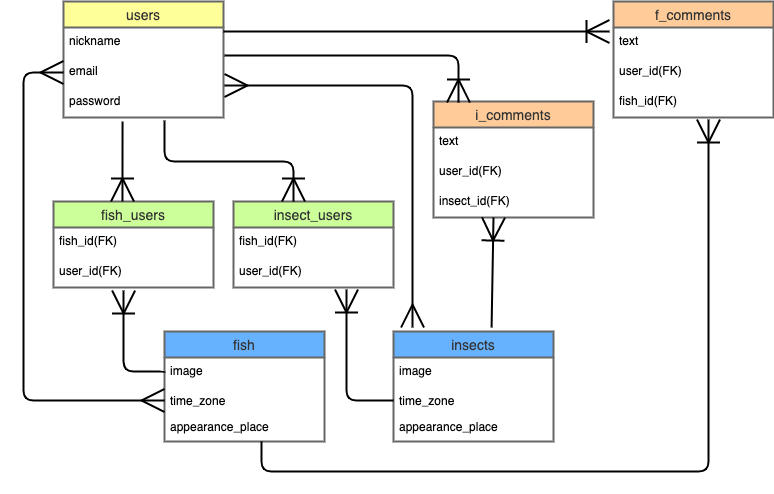

The diagram above was exported from draw.io. Its source (the exported page's mxGraphModel, read from the mxfile embedded in the PNG):
<mxGraphModel dx="517" dy="431" grid="1" gridSize="10" guides="1" tooltips="1" connect="1" arrows="1" fold="1" page="1" pageScale="1" pageWidth="827" pageHeight="1169" background="#ffffff" math="0" shadow="0">
  <root>
    <mxCell id="0" />
    <mxCell id="1" parent="0" />
    <mxCell id="2" value="users" style="swimlane;fontStyle=0;childLayout=stackLayout;horizontal=1;startSize=26;horizontalStack=0;resizeParent=1;resizeParentMax=0;resizeLast=0;collapsible=1;marginBottom=0;align=center;fontSize=14;strokeColor=#666666;fontColor=#333333;strokeWidth=2;fillColor=#FFFF99;" parent="1" vertex="1">
      <mxGeometry x="70" y="40" width="160" height="116" as="geometry" />
    </mxCell>
    <mxCell id="3" value="nickname" style="text;strokeColor=none;fillColor=none;spacingLeft=4;spacingRight=4;overflow=hidden;rotatable=0;points=[[0,0.5],[1,0.5]];portConstraint=eastwest;fontSize=12;fontColor=#000000;" parent="2" vertex="1">
      <mxGeometry y="26" width="160" height="30" as="geometry" />
    </mxCell>
    <mxCell id="4" value="email" style="text;strokeColor=none;fillColor=none;spacingLeft=4;spacingRight=4;overflow=hidden;rotatable=0;points=[[0,0.5],[1,0.5]];portConstraint=eastwest;fontSize=12;fontColor=#000000;" parent="2" vertex="1">
      <mxGeometry y="56" width="160" height="30" as="geometry" />
    </mxCell>
    <mxCell id="5" value="password" style="text;strokeColor=none;fillColor=none;spacingLeft=4;spacingRight=4;overflow=hidden;rotatable=0;points=[[0,0.5],[1,0.5]];portConstraint=eastwest;fontSize=12;fontColor=#000000;" parent="2" vertex="1">
      <mxGeometry y="86" width="160" height="30" as="geometry" />
    </mxCell>
    <mxCell id="6" value="i_comments" style="swimlane;fontStyle=0;childLayout=stackLayout;horizontal=1;startSize=26;horizontalStack=0;resizeParent=1;resizeParentMax=0;resizeLast=0;collapsible=1;marginBottom=0;align=center;fontSize=14;fontColor=#333333;labelBackgroundColor=none;strokeColor=#666666;strokeWidth=2;fillColor=#FFCC99;" parent="1" vertex="1">
      <mxGeometry x="440" y="140" width="160" height="116" as="geometry" />
    </mxCell>
    <mxCell id="7" value="text" style="text;strokeColor=none;fillColor=none;spacingLeft=4;spacingRight=4;overflow=hidden;rotatable=0;points=[[0,0.5],[1,0.5]];portConstraint=eastwest;fontSize=12;fontColor=#000000;" parent="6" vertex="1">
      <mxGeometry y="26" width="160" height="30" as="geometry" />
    </mxCell>
    <mxCell id="8" value="user_id(FK)" style="text;strokeColor=none;spacingLeft=4;spacingRight=4;overflow=hidden;rotatable=0;points=[[0,0.5],[1,0.5]];portConstraint=eastwest;fontSize=12;fontColor=#000000;" parent="6" vertex="1">
      <mxGeometry y="56" width="160" height="30" as="geometry" />
    </mxCell>
    <mxCell id="48" value="insect_id(FK)" style="text;strokeColor=none;spacingLeft=4;spacingRight=4;overflow=hidden;rotatable=0;points=[[0,0.5],[1,0.5]];portConstraint=eastwest;fontSize=12;fontColor=#000000;" parent="6" vertex="1">
      <mxGeometry y="86" width="160" height="30" as="geometry" />
    </mxCell>
    <mxCell id="10" value="fish" style="swimlane;fontStyle=0;childLayout=stackLayout;horizontal=1;startSize=26;horizontalStack=0;resizeParent=1;resizeParentMax=0;resizeLast=0;collapsible=1;marginBottom=0;align=center;fontSize=14;strokeColor=#666666;fontColor=#333333;strokeWidth=2;fillColor=#66B2FF;" parent="1" vertex="1">
      <mxGeometry x="171" y="370" width="160" height="110" as="geometry" />
    </mxCell>
    <mxCell id="11" value="image" style="text;strokeColor=none;fillColor=none;spacingLeft=4;spacingRight=4;overflow=hidden;rotatable=0;points=[[0,0.5],[1,0.5]];portConstraint=eastwest;fontSize=12;fontColor=#000000;" parent="10" vertex="1">
      <mxGeometry y="26" width="160" height="30" as="geometry" />
    </mxCell>
    <mxCell id="12" value="time_zone" style="text;strokeColor=none;fillColor=none;spacingLeft=4;spacingRight=4;overflow=hidden;rotatable=0;points=[[0,0.5],[1,0.5]];portConstraint=eastwest;fontSize=12;fontColor=#000000;" parent="10" vertex="1">
      <mxGeometry y="56" width="160" height="26" as="geometry" />
    </mxCell>
    <mxCell id="13" value="appearance_place&#10;&#10;" style="text;strokeColor=none;fillColor=none;spacingLeft=4;spacingRight=4;overflow=hidden;rotatable=0;points=[[0,0.5],[1,0.5]];portConstraint=eastwest;fontSize=12;fontColor=#000000;" parent="10" vertex="1">
      <mxGeometry y="82" width="160" height="28" as="geometry" />
    </mxCell>
    <mxCell id="42" value="insects" style="swimlane;fontStyle=0;childLayout=stackLayout;horizontal=1;startSize=26;horizontalStack=0;resizeParent=1;resizeParentMax=0;resizeLast=0;collapsible=1;marginBottom=0;align=center;fontSize=14;strokeColor=#666666;fontColor=#333333;strokeWidth=2;fillColor=#66B2FF;" parent="1" vertex="1">
      <mxGeometry x="400" y="370" width="160" height="110" as="geometry" />
    </mxCell>
    <mxCell id="43" value="image" style="text;strokeColor=none;fillColor=none;spacingLeft=4;spacingRight=4;overflow=hidden;rotatable=0;points=[[0,0.5],[1,0.5]];portConstraint=eastwest;fontSize=12;fontColor=#000000;" parent="42" vertex="1">
      <mxGeometry y="26" width="160" height="30" as="geometry" />
    </mxCell>
    <mxCell id="44" value="time_zone" style="text;strokeColor=none;fillColor=none;spacingLeft=4;spacingRight=4;overflow=hidden;rotatable=0;points=[[0,0.5],[1,0.5]];portConstraint=eastwest;fontSize=12;fontColor=#000000;" parent="42" vertex="1">
      <mxGeometry y="56" width="160" height="26" as="geometry" />
    </mxCell>
    <mxCell id="45" value="appearance_place&#10;&#10;" style="text;strokeColor=none;fillColor=none;spacingLeft=4;spacingRight=4;overflow=hidden;rotatable=0;points=[[0,0.5],[1,0.5]];portConstraint=eastwest;fontSize=12;fontColor=#000000;" parent="42" vertex="1">
      <mxGeometry y="82" width="160" height="28" as="geometry" />
    </mxCell>
    <mxCell id="50" value="" style="fontSize=12;html=1;endArrow=ERoneToMany;fontColor=#000000;strokeColor=#000000;strokeWidth=2;endSize=20;startSize=20;entryX=0.156;entryY=0.009;entryDx=0;entryDy=0;entryPerimeter=0;exitX=1.006;exitY=0.933;exitDx=0;exitDy=0;exitPerimeter=0;edgeStyle=orthogonalEdgeStyle;" parent="1" source="3" target="6" edge="1">
      <mxGeometry width="100" height="100" relative="1" as="geometry">
        <mxPoint x="250" y="90" as="sourcePoint" />
        <mxPoint x="440" y="181" as="targetPoint" />
      </mxGeometry>
    </mxCell>
    <mxCell id="58" value="fish_users" style="swimlane;fontStyle=0;childLayout=stackLayout;horizontal=1;startSize=26;horizontalStack=0;resizeParent=1;resizeParentMax=0;resizeLast=0;collapsible=1;marginBottom=0;align=center;fontSize=14;strokeColor=#666666;fontColor=#333333;strokeWidth=2;fillColor=#CCFF99;" parent="1" vertex="1">
      <mxGeometry x="60" y="240" width="160" height="86" as="geometry" />
    </mxCell>
    <mxCell id="59" value="fish_id(FK)" style="text;strokeColor=none;fillColor=none;spacingLeft=4;spacingRight=4;overflow=hidden;rotatable=0;points=[[0,0.5],[1,0.5]];portConstraint=eastwest;fontSize=12;fontColor=#000000;" parent="58" vertex="1">
      <mxGeometry y="26" width="160" height="30" as="geometry" />
    </mxCell>
    <mxCell id="60" value="user_id(FK)" style="text;strokeColor=none;fillColor=none;spacingLeft=4;spacingRight=4;overflow=hidden;rotatable=0;points=[[0,0.5],[1,0.5]];portConstraint=eastwest;fontSize=12;fontColor=#000000;" parent="58" vertex="1">
      <mxGeometry y="56" width="160" height="30" as="geometry" />
    </mxCell>
    <mxCell id="62" value="insect_users" style="swimlane;fontStyle=0;childLayout=stackLayout;horizontal=1;startSize=26;horizontalStack=0;resizeParent=1;resizeParentMax=0;resizeLast=0;collapsible=1;marginBottom=0;align=center;fontSize=14;strokeColor=#666666;fontColor=#333333;strokeWidth=2;fillColor=#CCFF99;" parent="1" vertex="1">
      <mxGeometry x="240" y="240" width="160" height="86" as="geometry" />
    </mxCell>
    <mxCell id="63" value="fish_id(FK)" style="text;strokeColor=none;fillColor=none;spacingLeft=4;spacingRight=4;overflow=hidden;rotatable=0;points=[[0,0.5],[1,0.5]];portConstraint=eastwest;fontSize=12;fontColor=#000000;" parent="62" vertex="1">
      <mxGeometry y="26" width="160" height="30" as="geometry" />
    </mxCell>
    <mxCell id="64" value="user_id(FK)" style="text;strokeColor=none;fillColor=none;spacingLeft=4;spacingRight=4;overflow=hidden;rotatable=0;points=[[0,0.5],[1,0.5]];portConstraint=eastwest;fontSize=12;fontColor=#000000;" parent="62" vertex="1">
      <mxGeometry y="56" width="160" height="30" as="geometry" />
    </mxCell>
    <mxCell id="66" value="" style="fontSize=12;html=1;endArrow=ERoneToMany;fontColor=#000000;startSize=20;endSize=20;strokeColor=#000000;strokeWidth=2;exitX=0.369;exitY=1.133;exitDx=0;exitDy=0;exitPerimeter=0;entryX=0.431;entryY=0;entryDx=0;entryDy=0;entryPerimeter=0;" parent="1" source="5" target="58" edge="1">
      <mxGeometry width="100" height="100" relative="1" as="geometry">
        <mxPoint x="80" y="180" as="sourcePoint" />
        <mxPoint x="110" y="230" as="targetPoint" />
      </mxGeometry>
    </mxCell>
    <mxCell id="67" value="" style="fontSize=12;html=1;endArrow=ERoneToMany;fontColor=#000000;startSize=20;endSize=20;strokeColor=#000000;strokeWidth=2;exitX=0.631;exitY=1.1;exitDx=0;exitDy=0;exitPerimeter=0;entryX=0.375;entryY=0;entryDx=0;entryDy=0;entryPerimeter=0;edgeStyle=elbowEdgeStyle;elbow=vertical;" parent="1" source="5" target="62" edge="1">
      <mxGeometry width="100" height="100" relative="1" as="geometry">
        <mxPoint x="210" y="190" as="sourcePoint" />
        <mxPoint x="510" y="220" as="targetPoint" />
      </mxGeometry>
    </mxCell>
    <mxCell id="70" value="" style="edgeStyle=elbowEdgeStyle;fontSize=12;html=1;endArrow=ERoneToMany;fontColor=#000000;startSize=20;endSize=20;strokeColor=#000000;strokeWidth=2;entryX=0.438;entryY=1.1;entryDx=0;entryDy=0;entryPerimeter=0;exitX=0;exitY=0.5;exitDx=0;exitDy=0;elbow=vertical;" parent="1" source="11" target="60" edge="1">
      <mxGeometry width="100" height="100" relative="1" as="geometry">
        <mxPoint x="410" y="320" as="sourcePoint" />
        <mxPoint x="510" y="220" as="targetPoint" />
        <Array as="points">
          <mxPoint x="150" y="410" />
        </Array>
      </mxGeometry>
    </mxCell>
    <mxCell id="71" value="" style="edgeStyle=elbowEdgeStyle;fontSize=12;html=1;endArrow=ERoneToMany;fontColor=#000000;startSize=20;endSize=20;strokeColor=#000000;strokeWidth=2;entryX=0.706;entryY=1.067;entryDx=0;entryDy=0;entryPerimeter=0;exitX=0;exitY=0.5;exitDx=0;exitDy=0;" parent="1" source="44" target="64" edge="1">
      <mxGeometry width="100" height="100" relative="1" as="geometry">
        <mxPoint x="383" y="430" as="sourcePoint" />
        <mxPoint x="510" y="220" as="targetPoint" />
        <Array as="points">
          <mxPoint x="353" y="430" />
        </Array>
      </mxGeometry>
    </mxCell>
    <mxCell id="72" value="f_comments" style="swimlane;fontStyle=0;childLayout=stackLayout;horizontal=1;startSize=26;horizontalStack=0;resizeParent=1;resizeParentMax=0;resizeLast=0;collapsible=1;marginBottom=0;align=center;fontSize=14;fontColor=#333333;labelBackgroundColor=none;strokeColor=#666666;strokeWidth=2;fillColor=#FFCC99;swimlaneFillColor=#ffffff;" parent="1" vertex="1">
      <mxGeometry x="620" y="40" width="160" height="116" as="geometry" />
    </mxCell>
    <mxCell id="73" value="text" style="text;strokeColor=none;fillColor=none;spacingLeft=4;spacingRight=4;overflow=hidden;rotatable=0;points=[[0,0.5],[1,0.5]];portConstraint=eastwest;fontSize=12;fontColor=#000000;" parent="72" vertex="1">
      <mxGeometry y="26" width="160" height="30" as="geometry" />
    </mxCell>
    <mxCell id="74" value="user_id(FK)" style="text;strokeColor=none;spacingLeft=4;spacingRight=4;overflow=hidden;rotatable=0;points=[[0,0.5],[1,0.5]];portConstraint=eastwest;fontSize=12;fontColor=#000000;" parent="72" vertex="1">
      <mxGeometry y="56" width="160" height="30" as="geometry" />
    </mxCell>
    <mxCell id="75" value="fish_id(FK)" style="text;strokeColor=none;spacingLeft=4;spacingRight=4;overflow=hidden;rotatable=0;points=[[0,0.5],[1,0.5]];portConstraint=eastwest;fontSize=12;fontColor=#000000;" parent="72" vertex="1">
      <mxGeometry y="86" width="160" height="30" as="geometry" />
    </mxCell>
    <mxCell id="80" value="" style="edgeStyle=entityRelationEdgeStyle;fontSize=12;html=1;endArrow=ERoneToMany;fontColor=#000000;startSize=20;endSize=20;strokeColor=#000000;strokeWidth=2;" parent="1" edge="1">
      <mxGeometry width="100" height="100" relative="1" as="geometry">
        <mxPoint x="230" y="70" as="sourcePoint" />
        <mxPoint x="616" y="70" as="targetPoint" />
      </mxGeometry>
    </mxCell>
    <mxCell id="81" value="" style="edgeStyle=orthogonalEdgeStyle;fontSize=12;html=1;endArrow=ERoneToMany;entryX=0.594;entryY=1.067;entryDx=0;entryDy=0;entryPerimeter=0;exitX=0.606;exitY=1;exitDx=0;exitDy=0;exitPerimeter=0;strokeColor=#000000;endSize=20;startSize=20;strokeWidth=2;" edge="1" parent="1" source="13" target="75">
      <mxGeometry width="100" height="100" relative="1" as="geometry">
        <mxPoint x="370" y="370" as="sourcePoint" />
        <mxPoint x="470" y="270" as="targetPoint" />
        <Array as="points">
          <mxPoint x="268" y="510" />
          <mxPoint x="715" y="510" />
        </Array>
      </mxGeometry>
    </mxCell>
    <mxCell id="82" value="" style="fontSize=12;html=1;endArrow=ERoneToMany;startSize=20;endSize=20;strokeColor=#000000;strokeWidth=2;entryX=0.375;entryY=1;entryDx=0;entryDy=0;entryPerimeter=0;exitX=0.613;exitY=-0.036;exitDx=0;exitDy=0;exitPerimeter=0;" edge="1" parent="1" source="42" target="48">
      <mxGeometry width="100" height="100" relative="1" as="geometry">
        <mxPoint x="370" y="370" as="sourcePoint" />
        <mxPoint x="470" y="270" as="targetPoint" />
      </mxGeometry>
    </mxCell>
    <mxCell id="83" value="" style="edgeStyle=orthogonalEdgeStyle;fontSize=12;html=1;endArrow=ERmany;startArrow=ERmany;startSize=20;endSize=20;strokeColor=#000000;strokeWidth=2;entryX=0;entryY=0.5;entryDx=0;entryDy=0;exitX=0;exitY=0.5;exitDx=0;exitDy=0;" edge="1" parent="1" source="12" target="4">
      <mxGeometry width="100" height="100" relative="1" as="geometry">
        <mxPoint x="250" y="320" as="sourcePoint" />
        <mxPoint x="350" y="220" as="targetPoint" />
        <Array as="points">
          <mxPoint x="30" y="439" />
          <mxPoint x="30" y="111" />
        </Array>
      </mxGeometry>
    </mxCell>
    <mxCell id="84" value="" style="edgeStyle=orthogonalEdgeStyle;fontSize=12;html=1;endArrow=ERmany;startArrow=ERmany;startSize=20;endSize=20;strokeColor=#000000;strokeWidth=2;exitX=1.006;exitY=-0.067;exitDx=0;exitDy=0;exitPerimeter=0;entryX=0.119;entryY=-0.036;entryDx=0;entryDy=0;entryPerimeter=0;" edge="1" parent="1" source="5" target="42">
      <mxGeometry width="100" height="100" relative="1" as="geometry">
        <mxPoint x="250" y="240" as="sourcePoint" />
        <mxPoint x="433" y="340" as="targetPoint" />
      </mxGeometry>
    </mxCell>
  </root>
</mxGraphModel>